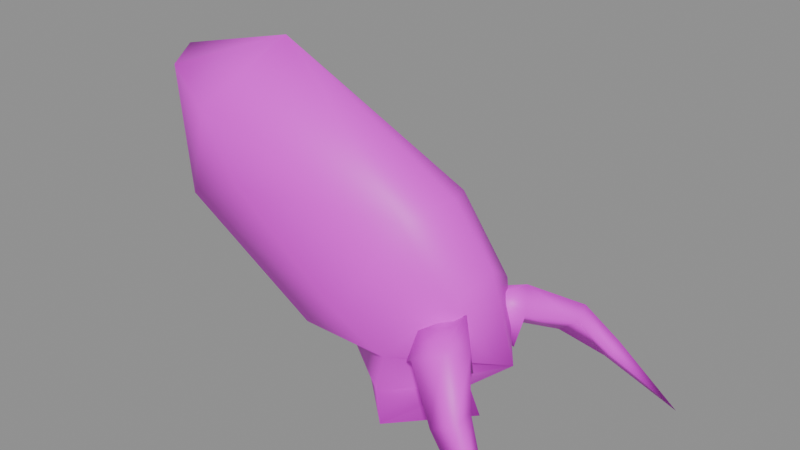# Source: h_shal.blend  (saved by Blender 5.2.45; exported with 4.5.12 LTS)
import bpy
from mathutils import Matrix  # noqa: F401  (used for matrix-valued properties, if any)

bpy.ops.wm.read_factory_settings(use_empty=True)
scene = bpy.context.scene
scene.name = 'Scene'

# ---- collections
col_anchors = bpy.data.collections.new('anchors'); scene.collection.children.link(col_anchors)

# ---- images (referenced by path relative to the original .blend; pixels are not part of the script)
import os
ASSET_DIR = os.environ.get("B2B_ASSET_DIR", "")  # directory of the original .blend (textures are referenced by path, not embedded)
HERE = os.path.dirname(os.path.abspath(__file__))  # packed textures are extracted next to this script under _unpacked/

def load_image(name, relpath, width, height, colorspace="sRGB"):
    """Load a texture the original file referenced (path relative to the .blend, or extracted next to this script)."""
    p = next((c for c in (os.path.join(HERE, relpath), os.path.join(ASSET_DIR, relpath)) if relpath and os.path.exists(c)), "")
    if p:
        img = bpy.data.images.load(p, check_existing=True)
        img.name = name
    else:  # same state as the original file: an image datablock whose file is absent (Cycles renders it pink)
        img = bpy.data.images.new(name, width, height)
        img.source = "FILE"
        img.filepath = "//" + (relpath or name)
    img.colorspace_settings.name = colorspace
    return img
img_h_shal_skin0 = load_image('h_shal_skin0', 'h_shal_skin0.png', 1024, 1024, 'sRGB')

# ---- materials (node trees are filled in below, after node groups)
mat_h_shal = bpy.data.materials.new('h_shal')

# ---- material node trees
mat_h_shal.use_nodes = True; mat_h_shal.node_tree.nodes.clear()
_N = mat_h_shal.node_tree.nodes; _L = mat_h_shal.node_tree.links
n0 = _N.new('ShaderNodeBsdfPrincipled'); n0.name = 'Principled BSDF'; n0.location = (-200, 100)
n0.inputs[10].default_value = 0.005
n1 = _N.new('ShaderNodeOutputMaterial'); n1.name = 'Material Output'; n1.location = (200, 100)
n2 = _N.new('ShaderNodeTexImage'); n2.name = 'Image Texture'; n2.location = (0, 0)
n2.image = img_h_shal_skin0
n2.interpolation = 'Closest'
_L.new(n0.outputs[0], n1.inputs[0])
_L.new(n2.outputs[0], n0.inputs[0])
n1.is_active_output = True

# ---- meshes
me_h_shal = bpy.data.meshes.new('h_shal')
me_h_shal.from_pydata([(-0.1826, 2.836, 4.254), (-4.144, 0.691, 0.1533), (3.889, 3.748, 6.266), (5.65, -4.511, 3.635), (7.191, -4.511, 4.486), (5.98, -3.009, 6.575), (5.65, -5.744, 3.48), (7.301, -5.905, 1.314), (5.98, 1.764, 6.498), (7.631, 4.391, 5.57), (6.311, 4.713, 4.409), (4.33, 2.675, 5.183), (0.6979, -3.76, 0.2307), (-0.1826, 3.908, 0.07593), (-0.1826, -3.009, 1.546), (3.669, 0.2084, 1.933), (-0.1826, 2.997, 1.546), (6.421, 0.2084, 4.409), (0.3677, -3.17, 4.099), (9.172, 5.624, 3.48), (8.512, 6.053, 2.939), (7.301, -5.154, 1.314), (4.33, -3.438, 5.183), (3.559, -4.671, 6.034), (-1.393, -4.511, 6.575), (-1.613, 4.391, 7.04), (5.98, 5.893, 5.183), (5.1, -0.2206, 9.825), (5.43, -4.671, 7.04), (7.191, -5.744, 4.409), (5.21, 2.997, 7.581), (7.411, 5.464, 6.034), (8.402, -6.066, 2.01), (2.789, -0.3815, 13.0), (9.062, 6.536, 3.867), (8.512, -5.154, 1.701), (10.05, -5.744, -0.1562), (12.36, 7.609, 0.1533), (8.402, 6.858, 3.326), (5.32, -1.776, 4.486), (4.66, -1.615, 7.813), (1.908, -3.009, 4.409), (2.789, -3.17, 6.73), (4.99, -1.454, 4.873), (4.22, -2.526, 8.355), (2.129, 2.675, 4.873), (3.559, 2.085, 7.272), (5.76, 1.174, 4.796), (5.21, 1.335, 5.183), (4.33, 2.407, 7.968), (4.77, 0.8519, 7.659), (4.33, 0.3693, 0.1533), (1.578, -3.17, 12.38), (1.578, 2.085, 12.3), (-7.996, -2.097, 13.62), (-8.877, -0.3815, 16.02), (-10.42, -0.2206, 13.85), (-7.996, 0.1012, 13.77), (-10.42, -1.615, 13.77), (-8.877, -1.776, 15.94), (-6.786, -0.3815, 15.71), (-6.676, -1.776, 15.71), (-7.556, -5.315, 12.3), (-7.666, 4.069, 12.46), (-7.776, -1.132, 19.57), (-9.977, 3.587, 16.25), (-9.977, -5.315, 16.02), (-4.585, 0.1012, 1.546), (-13.5, 2.514, 9.825), (-5.685, 2.675, 4.022), (-14.38, 1.281, 17.33), (-5.575, -2.687, 3.713), (-13.5, -3.438, 9.593), (-14.38, -3.331, 17.1), (-15.7, -1.025, 17.49), (-14.71, -0.5423, 9.206), (-6.786, 0.1012, 3.326)], [], [(45, 46, 2), (3, 5, 4), (3, 7, 6), (8, 10, 9), (47, 45, 11), (2, 10, 11), (12, 15, 14), (16, 17, 15), (1, 14, 67), (39, 40, 5), (14, 17, 18), (9, 20, 19), (4, 21, 3), (1, 16, 13), (41, 39, 22), (42, 41, 23), (22, 6, 23), (24, 52, 62), (25, 53, 49), (26, 20, 10), (13, 15, 51), (67, 18, 71), (53, 27, 49), (28, 6, 29), (30, 9, 31), (29, 7, 32), (52, 27, 33), (31, 19, 34), (5, 29, 4), (4, 32, 35), (0, 48, 17), (17, 49, 27), (40, 42, 28), (25, 69, 68), (21, 4, 35), (53, 64, 33), (43, 18, 17), (35, 36, 21), (64, 52, 33), (24, 71, 18), (62, 72, 24), (52, 24, 44), (53, 25, 63), (6, 22, 3), (7, 3, 21), (15, 12, 51), (0, 25, 49), (18, 44, 24), (17, 16, 0), (14, 1, 12), (17, 14, 15), (69, 25, 0), (68, 63, 25), (71, 24, 72), (15, 13, 16), (18, 67, 14), (21, 36, 7), (27, 53, 33), (6, 28, 23), (7, 29, 6), (32, 7, 36), (27, 52, 44), (29, 5, 28), (32, 4, 29), (50, 47, 8), (2, 46, 30), (48, 0, 49), (49, 17, 48), (22, 39, 5), (44, 17, 27), (45, 2, 11), (11, 8, 47), (8, 30, 50), (41, 22, 23), (23, 28, 42), (28, 5, 40), (35, 32, 36), (34, 19, 37), (46, 50, 30), (26, 30, 31), (38, 31, 34), (34, 37, 38), (10, 2, 26), (20, 26, 38), (38, 37, 20), (10, 8, 11), (20, 9, 10), (19, 20, 37), (9, 30, 8), (19, 31, 9), (18, 43, 44), (5, 3, 22), (17, 44, 43), (30, 26, 2), (31, 38, 26), (50, 46, 47), (45, 47, 46), (39, 41, 40), (42, 40, 41), (60, 54, 55), (55, 54, 56), (57, 59, 58), (59, 57, 61), (64, 65, 70), (66, 64, 73), (53, 65, 64), (65, 53, 63), (68, 65, 63), (65, 68, 70), (72, 66, 73), (66, 72, 62), (66, 52, 64), (52, 66, 62), (74, 64, 70), (70, 68, 75), (75, 74, 70), (69, 76, 68), (76, 75, 68), (67, 69, 0), (69, 67, 76), (67, 0, 16), (1, 67, 16), (64, 74, 73), (75, 73, 74), (75, 72, 73), (76, 72, 75), (76, 71, 72), (76, 67, 71), (1, 13, 12), (51, 12, 13)])
me_h_shal.polygons.foreach_set('use_smooth', [True] * 130)
_uv = me_h_shal.uv_layers.new(name='UVMap')
_uv.uv.foreach_set('vector', [0.7441, 0.9449, 0.7441, 0.8941, 0.7238, 0.8941, 0.3049, 0.8432, 0.3285, 0.8941, 0.3049, 0.8941, 0.8049, 0.8432, 0.788, 0.8941, 0.8117, 0.8941, 0.2204, 0.8941, 0.2002, 0.9449, 0.2002, 0.8941, 0.2441, 0.8941, 0.2441, 0.9449, 0.2204, 0.9449, 0.7238, 0.8941, 0.7002, 0.9449, 0.7204, 0.9449, 0.04139, 0.08051, 0.07517, 0.06356, 0.03125, 0.1483, 0.1123, 0.1653, 0.07517, 0.1483, 0.07517, 0.06356, 0.5718, 0.02966, 0.5312, 0.1483, 0.5718, 0.1822, 0.3522, 0.8432, 0.3522, 0.8941, 0.3285, 0.8941, 0.03125, 0.1483, 0.07517, 0.1483, 0.03125, 0.25, 0.2002, 0.8941, 0.1765, 0.9449, 0.1765, 0.8941, 0.3049, 0.8941, 0.2846, 0.8432, 0.3049, 0.8432, 0.5718, 0.02966, 0.6123, 0.1653, 0.6022, 0.08051, 0.8556, 0.8941, 0.8522, 0.8432, 0.8285, 0.8432, 0.8522, 0.9449, 0.8556, 0.8941, 0.8319, 0.8941, 0.8285, 0.8432, 0.8117, 0.8941, 0.8319, 0.8941, 0.01436, 0.4025, 0.03801, 0.589, 0.01098, 0.589, 0.136, 0.4025, 0.109, 0.572, 0.1022, 0.4025, 0.7035, 0.8941, 0.6765, 0.9449, 0.7002, 0.9449, 0.1022, 0.08051, 0.07517, 0.06356, 0.07517, 0.01271, 0.5718, 0.1822, 0.5312, 0.25, 0.5448, 0.3178, 0.109, 0.572, 0.07517, 0.4364, 0.1022, 0.4025, 0.8285, 0.9449, 0.8117, 0.8941, 0.8049, 0.9449, 0.2238, 0.8432, 0.2002, 0.8941, 0.2002, 0.8432, 0.8049, 0.9449, 0.788, 0.8941, 0.7846, 0.928, 0.03801, 0.589, 0.07517, 0.4364, 0.07517, 0.589, 0.2002, 0.8432, 0.1765, 0.8941, 0.1765, 0.8602, 0.3285, 0.8941, 0.3049, 0.9449, 0.3049, 0.8941, 0.3049, 0.8941, 0.2846, 0.928, 0.2846, 0.8941, 0.1123, 0.25, 0.09882, 0.2669, 0.07517, 0.1483, 0.07517, 0.1483, 0.1022, 0.4025, 0.07517, 0.4364, 0.3522, 0.8941, 0.3522, 0.9449, 0.3285, 0.9449, 0.636, 0.4025, 0.6022, 0.3178, 0.6191, 0.572, 0.2846, 0.8432, 0.3049, 0.8941, 0.2846, 0.8941, 0.109, 0.572, 0.07517, 0.8263, 0.07517, 0.589, 0.04814, 0.25, 0.03125, 0.25, 0.07517, 0.1483, 0.2846, 0.8941, 0.2508, 0.8941, 0.2846, 0.8432, 0.07517, 0.8263, 0.03801, 0.589, 0.07517, 0.589, 0.5144, 0.4025, 0.5448, 0.3178, 0.5312, 0.25, 0.511, 0.589, 0.538, 0.572, 0.5144, 0.4025, 0.03801, 0.589, 0.01436, 0.4025, 0.04139, 0.3856, 0.109, 0.572, 0.136, 0.4025, 0.136, 0.572, 0.8117, 0.8941, 0.8285, 0.8432, 0.8049, 0.8432, 0.788, 0.8941, 0.8049, 0.8432, 0.7846, 0.8432, 0.07517, 0.06356, 0.04139, 0.08051, 0.07517, 0.01271, 0.1123, 0.25, 0.136, 0.4025, 0.1022, 0.4025, 0.03125, 0.25, 0.04139, 0.3856, 0.01436, 0.4025, 0.07517, 0.1483, 0.1123, 0.1653, 0.1123, 0.25, 0.5312, 0.1483, 0.5718, 0.02966, 0.5414, 0.08051, 0.07517, 0.1483, 0.03125, 0.1483, 0.07517, 0.06356, 0.6022, 0.3178, 0.636, 0.4025, 0.6123, 0.25, 0.6191, 0.572, 0.636, 0.572, 0.636, 0.4025, 0.5448, 0.3178, 0.5144, 0.4025, 0.538, 0.572, 0.07517, 0.06356, 0.1022, 0.08051, 0.1123, 0.1653, 0.5312, 0.25, 0.5718, 0.1822, 0.5312, 0.1483, 0.7846, 0.8432, 0.7508, 0.8941, 0.788, 0.8941, 0.07517, 0.4364, 0.109, 0.572, 0.07517, 0.589, 0.8117, 0.8941, 0.8285, 0.9449, 0.8319, 0.8941, 0.788, 0.8941, 0.8049, 0.9449, 0.8117, 0.8941, 0.7846, 0.928, 0.788, 0.8941, 0.7508, 0.8941, 0.07517, 0.4364, 0.03801, 0.589, 0.04139, 0.3856, 0.3049, 0.9449, 0.3285, 0.8941, 0.3285, 0.9449, 0.2846, 0.928, 0.3049, 0.8941, 0.3049, 0.9449, 0.2441, 0.8432, 0.2441, 0.8941, 0.2204, 0.8941, 0.7238, 0.8941, 0.7441, 0.8941, 0.7238, 0.8432, 0.09882, 0.2669, 0.1123, 0.25, 0.1022, 0.4025, 0.1022, 0.4025, 0.07517, 0.1483, 0.09882, 0.2669, 0.3285, 0.8432, 0.3522, 0.8432, 0.3285, 0.8941, 0.04139, 0.3856, 0.07517, 0.1483, 0.07517, 0.4364, 0.7441, 0.9449, 0.7238, 0.8941, 0.7204, 0.9449, 0.2204, 0.9449, 0.2204, 0.8941, 0.2441, 0.8941, 0.2204, 0.8941, 0.2238, 0.8432, 0.2441, 0.8432, 0.8556, 0.8941, 0.8285, 0.8432, 0.8319, 0.8941, 0.8319, 0.8941, 0.8285, 0.9449, 0.8522, 0.9449, 0.3285, 0.9449, 0.3285, 0.8941, 0.3522, 0.8941, 0.2846, 0.8941, 0.2846, 0.928, 0.2508, 0.8941, 0.1765, 0.8602, 0.1765, 0.8941, 0.1427, 0.8941, 0.7441, 0.8941, 0.7441, 0.8432, 0.7238, 0.8432, 0.7035, 0.8941, 0.7238, 0.8432, 0.7002, 0.8432, 0.6799, 0.8941, 0.7002, 0.8432, 0.6765, 0.8602, 0.6765, 0.8602, 0.6427, 0.8941, 0.6799, 0.8941, 0.7002, 0.9449, 0.7238, 0.8941, 0.7035, 0.8941, 0.6765, 0.9449, 0.7035, 0.8941, 0.6799, 0.8941, 0.6799, 0.8941, 0.6427, 0.8941, 0.6765, 0.9449, 0.2002, 0.9449, 0.2204, 0.8941, 0.2204, 0.9449, 0.1765, 0.9449, 0.2002, 0.8941, 0.2002, 0.9449, 0.1765, 0.8941, 0.1765, 0.9449, 0.1427, 0.8941, 0.2002, 0.8941, 0.2238, 0.8432, 0.2204, 0.8941, 0.1765, 0.8941, 0.2002, 0.8432, 0.2002, 0.8941, 0.03125, 0.25, 0.04814, 0.25, 0.04139, 0.3856, 0.3285, 0.8941, 0.3049, 0.8432, 0.3285, 0.8432, 0.07517, 0.1483, 0.04139, 0.3856, 0.04814, 0.25, 0.7238, 0.8432, 0.7035, 0.8941, 0.7238, 0.8941, 0.7002, 0.8432, 0.6799, 0.8941, 0.7035, 0.8941, 0.2441, 0.8432, 0.2441, 0.8941, 0.2441, 0.8941, 0.2441, 0.9449, 0.2441, 0.8941, 0.2441, 0.8941, 0.3522, 0.8432, 0.3556, 0.8941, 0.3522, 0.8941, 0.3522, 0.9449, 0.3522, 0.8941, 0.3556, 0.8941, 0.3927, 0.1144, 0.3623, 0.1144, 0.4198, 0.1144, 0.4198, 0.1144, 0.3623, 0.1144, 0.3927, 0.1144, 0.9907, 0.09746, 0.9265, 0.09746, 0.9603, 0.09746, 0.4265, 0.09746, 0.4907, 0.09746, 0.4603, 0.09746, 0.07517, 0.8263, 0.1292, 0.7924, 0.1022, 0.911, 0.01436, 0.8093, 0.07517, 0.8263, 0.04139, 0.911, 0.109, 0.572, 0.1292, 0.7924, 0.07517, 0.8263, 0.1292, 0.7924, 0.109, 0.572, 0.136, 0.572, 0.6191, 0.572, 0.6292, 0.7924, 0.636, 0.572, 0.6292, 0.7924, 0.6191, 0.572, 0.6022, 0.911, 0.538, 0.572, 0.5144, 0.8093, 0.5414, 0.911, 0.5144, 0.8093, 0.538, 0.572, 0.511, 0.589, 0.01436, 0.8093, 0.03801, 0.589, 0.07517, 0.8263, 0.03801, 0.589, 0.01436, 0.8093, 0.01098, 0.589, 0.07179, 0.9449, 0.07517, 0.8263, 0.1022, 0.911, 0.6022, 0.911, 0.6191, 0.572, 0.5684, 0.572, 0.5684, 0.572, 0.5718, 0.9449, 0.6022, 0.911, 0.6022, 0.3178, 0.5718, 0.3008, 0.6191, 0.572, 0.5718, 0.3008, 0.5684, 0.572, 0.6191, 0.572, 0.5718, 0.1822, 0.6022, 0.3178, 0.6123, 0.25, 0.6022, 0.3178, 0.5718, 0.1822, 0.5718, 0.3008, 0.5718, 0.1822, 0.6123, 0.25, 0.6123, 0.1653, 0.5718, 0.02966, 0.5718, 0.1822, 0.6123, 0.1653, 0.07517, 0.8263, 0.07179, 0.9449, 0.04139, 0.911, 0.5684, 0.572, 0.5414, 0.911, 0.5718, 0.9449, 0.5684, 0.572, 0.538, 0.572, 0.5414, 0.911, 0.5718, 0.3008, 0.538, 0.572, 0.5684, 0.572, 0.5718, 0.3008, 0.5448, 0.3178, 0.538, 0.572, 0.5718, 0.3008, 0.5718, 0.1822, 0.5448, 0.3178, 0.5718, 0.02966, 0.1022, 0.08051, 0.04139, 0.08051, 0.07517, 0.01271, 0.04139, 0.08051, 0.1022, 0.08051])
me_h_shal.materials.append(mat_h_shal)
me_h_shal.update()

# ---- objects
ob_h_shal = bpy.data.objects.new('h_shal', me_h_shal)

# ---- transforms, parenting, visibility, modifiers, constraints
ob_h_shal.location = (0.0, 0.0, 0.0)

# ---- collection membership
scene.collection.objects.link(ob_h_shal)

# ---- scene / render settings (as saved in the file)
scene.frame_start = 1; scene.frame_end = 250; scene.frame_set(1)
scene.render.engine = 'BLENDER_EEVEE_NEXT'
scene.render.bake_bias = 0.0
scene.render.bake_samples = 0
scene.render.compositor_device = 'GPU'
scene.eevee.use_volume_custom_range = False
scene.eevee.fast_gi_thickness_near = 0.1
scene.eevee.fast_gi_thickness_far = 0.0
scene.eevee.ray_tracing_options.screen_trace_thickness = 0.1
bpy.context.view_layer.update()

# ---- added for rendering (the .blend has no active camera and no usable light): camera, sun + grey world if the file has none
cam_auto = bpy.data.cameras.new('AutoCamera')
cam_auto.lens = 50.0
cam_auto.sensor_width = 36.0
cam_auto.clip_end = 1000.0
ob_auto_camera = bpy.data.objects.new('AutoCamera', cam_auto)
scene.collection.objects.link(ob_auto_camera)
ob_auto_camera.location = (32.5004, -40.231, 37.0441)
ob_auto_camera.rotation_euler = (1.09748, -7.21219e-08, 0.694738)
scene.camera = ob_auto_camera
light_auto_sun = bpy.data.lights.new('AutoSun', 'SUN')
light_auto_sun.energy = 3.0
light_auto_sun.angle = 0.0523599
ob_auto_sun = bpy.data.objects.new('AutoSun', light_auto_sun)
scene.collection.objects.link(ob_auto_sun)
ob_auto_sun.rotation_euler = (0.872665, 0.174533, 0.523599)
if scene.world is None:
    world_auto = bpy.data.worlds.new('AutoWorld')
    world_auto.color = (0.3, 0.3, 0.3)
    scene.world = world_auto
bpy.context.view_layer.update()
